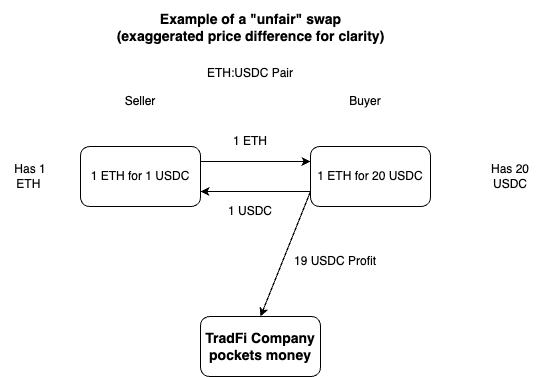

The diagram above was exported from draw.io. Its source (the exported page's mxGraphModel, read from the mxfile embedded in the PNG):
<mxGraphModel dx="1265" dy="760" grid="0" gridSize="10" guides="1" tooltips="1" connect="1" arrows="1" fold="1" page="1" pageScale="1" pageWidth="850" pageHeight="1100" math="0" shadow="0">
  <root>
    <mxCell id="0" />
    <mxCell id="1" parent="0" />
    <mxCell id="0lUVYmUOpKm-kNijlc-2-1" value="1 ETH for 1 USDC" style="rounded=1;whiteSpace=wrap;html=1;" parent="1" vertex="1">
      <mxGeometry x="110" y="200" width="120" height="60" as="geometry" />
    </mxCell>
    <mxCell id="0lUVYmUOpKm-kNijlc-2-2" value="Seller" style="text;html=1;align=center;verticalAlign=middle;whiteSpace=wrap;rounded=0;" parent="1" vertex="1">
      <mxGeometry x="140" y="140" width="60" height="30" as="geometry" />
    </mxCell>
    <mxCell id="0lUVYmUOpKm-kNijlc-2-3" value="Buyer" style="text;html=1;align=center;verticalAlign=middle;whiteSpace=wrap;rounded=0;" parent="1" vertex="1">
      <mxGeometry x="365" y="140" width="60" height="30" as="geometry" />
    </mxCell>
    <mxCell id="0lUVYmUOpKm-kNijlc-2-4" value="1 ETH for 20 USDC" style="rounded=1;whiteSpace=wrap;html=1;" parent="1" vertex="1">
      <mxGeometry x="340" y="200" width="120" height="60" as="geometry" />
    </mxCell>
    <mxCell id="0lUVYmUOpKm-kNijlc-2-5" value="Has 2&lt;span style=&quot;color: rgba(0, 0, 0, 0); font-family: monospace; font-size: 0px; text-align: start; text-wrap-mode: nowrap;&quot;&gt;%3CmxGraphModel%3E%3Croot%3E%3CmxCell%20id%3D%220%22%2F%3E%3CmxCell%20id%3D%221%22%20parent%3D%220%22%2F%3E%3CmxCell%20id%3D%222%22%20value%3D%22%22%20style%3D%22rounded%3D1%3BwhiteSpace%3Dwrap%3Bhtml%3D1%3B%22%20vertex%3D%221%22%20parent%3D%221%22%3E%3CmxGeometry%20x%3D%22110%22%20y%3D%22200%22%20width%3D%22120%22%20height%3D%2260%22%20as%3D%22geometry%22%2F%3E%3C%2FmxCell%3E%3C%2Froot%3E%3C%2FmxGraphModel%3E&lt;/span&gt;0 USDC" style="text;html=1;align=center;verticalAlign=middle;whiteSpace=wrap;rounded=0;" parent="1" vertex="1">
      <mxGeometry x="510" y="215" width="60" height="30" as="geometry" />
    </mxCell>
    <mxCell id="0lUVYmUOpKm-kNijlc-2-6" value="Has 1 ETH&amp;nbsp;&lt;span style=&quot;color: rgba(0, 0, 0, 0); font-family: monospace; font-size: 0px; text-align: start; text-wrap-mode: nowrap;&quot;&gt;CmxGraphModel%3E%3Croot%3E%3CmxCell%20id%3D%220%22%2F%3E%3CmxCell%20id%3D%221%22%20parent%3D%220%22%2F%3E%3CmxCell%20id%3D%222%22%20value%3D%22%22%20style%3D%22rounded%3D1%3BwhiteSpace%3Dwrap%3Bhtml%3D1%3B%22%20vertex%3D%221%22%20parent%3D%221%22%3E%3CmxGeometry%20x%3D%22110%22%20y%3D%22200%22%20width%3D%22120%22%20height%3D%2260%22%20as%3D%22geometry%22%2F%3E%3C%2FmxCell%3E%3C%2Froot%3E%3C%2FmxGraphModel%3E1 ET&lt;/span&gt;" style="text;html=1;align=center;verticalAlign=middle;whiteSpace=wrap;rounded=0;" parent="1" vertex="1">
      <mxGeometry x="30" y="215" width="60" height="30" as="geometry" />
    </mxCell>
    <mxCell id="0lUVYmUOpKm-kNijlc-2-7" value="" style="endArrow=classic;html=1;rounded=0;exitX=1;exitY=0.25;exitDx=0;exitDy=0;entryX=0;entryY=0.25;entryDx=0;entryDy=0;" parent="1" source="0lUVYmUOpKm-kNijlc-2-1" target="0lUVYmUOpKm-kNijlc-2-4" edge="1">
      <mxGeometry width="50" height="50" relative="1" as="geometry">
        <mxPoint x="400" y="390" as="sourcePoint" />
        <mxPoint x="450" y="340" as="targetPoint" />
      </mxGeometry>
    </mxCell>
    <mxCell id="0lUVYmUOpKm-kNijlc-2-8" value="1 ETH" style="text;html=1;align=center;verticalAlign=middle;whiteSpace=wrap;rounded=0;" parent="1" vertex="1">
      <mxGeometry x="250" y="180" width="60" height="30" as="geometry" />
    </mxCell>
    <mxCell id="0lUVYmUOpKm-kNijlc-2-9" value="" style="endArrow=classic;html=1;rounded=0;exitX=0;exitY=0.75;exitDx=0;exitDy=0;entryX=1;entryY=0.75;entryDx=0;entryDy=0;" parent="1" source="0lUVYmUOpKm-kNijlc-2-4" target="0lUVYmUOpKm-kNijlc-2-1" edge="1">
      <mxGeometry width="50" height="50" relative="1" as="geometry">
        <mxPoint x="400" y="390" as="sourcePoint" />
        <mxPoint x="450" y="340" as="targetPoint" />
      </mxGeometry>
    </mxCell>
    <mxCell id="0lUVYmUOpKm-kNijlc-2-10" value="1 USDC" style="text;html=1;align=center;verticalAlign=middle;whiteSpace=wrap;rounded=0;" parent="1" vertex="1">
      <mxGeometry x="250" y="250" width="60" height="30" as="geometry" />
    </mxCell>
    <mxCell id="0lUVYmUOpKm-kNijlc-2-11" value="ETH:USDC Pair" style="text;html=1;align=center;verticalAlign=middle;whiteSpace=wrap;rounded=0;" parent="1" vertex="1">
      <mxGeometry x="220" y="112" width="120" height="30" as="geometry" />
    </mxCell>
    <mxCell id="0lUVYmUOpKm-kNijlc-2-12" value="" style="endArrow=classic;html=1;rounded=0;exitX=0;exitY=0.75;exitDx=0;exitDy=0;entryX=0.5;entryY=0;entryDx=0;entryDy=0;" parent="1" source="0lUVYmUOpKm-kNijlc-2-4" target="0lUVYmUOpKm-kNijlc-2-14" edge="1">
      <mxGeometry width="50" height="50" relative="1" as="geometry">
        <mxPoint x="320" y="250" as="sourcePoint" />
        <mxPoint x="280" y="350" as="targetPoint" />
      </mxGeometry>
    </mxCell>
    <mxCell id="0lUVYmUOpKm-kNijlc-2-13" value="19 USDC Profit" style="text;html=1;align=center;verticalAlign=middle;whiteSpace=wrap;rounded=0;" parent="1" vertex="1">
      <mxGeometry x="310" y="300" width="110" height="30" as="geometry" />
    </mxCell>
    <mxCell id="0lUVYmUOpKm-kNijlc-2-14" value="&lt;b&gt;&lt;font style=&quot;font-size: 14px;&quot;&gt;TradFi Company pockets money&lt;/font&gt;&lt;/b&gt;" style="rounded=1;whiteSpace=wrap;html=1;" parent="1" vertex="1">
      <mxGeometry x="230" y="370" width="120" height="60" as="geometry" />
    </mxCell>
    <mxCell id="ayKfWVEvOs7JeBit4JAC-1" value="&lt;b&gt;&lt;font style=&quot;font-size: 14px;&quot;&gt;Example of a &quot;unfair&quot; swap (exaggerated price difference for clarity)&lt;/font&gt;&lt;/b&gt;" style="text;html=1;align=center;verticalAlign=middle;whiteSpace=wrap;rounded=0;" parent="1" vertex="1">
      <mxGeometry x="144.5" y="54" width="271" height="53" as="geometry" />
    </mxCell>
  </root>
</mxGraphModel>